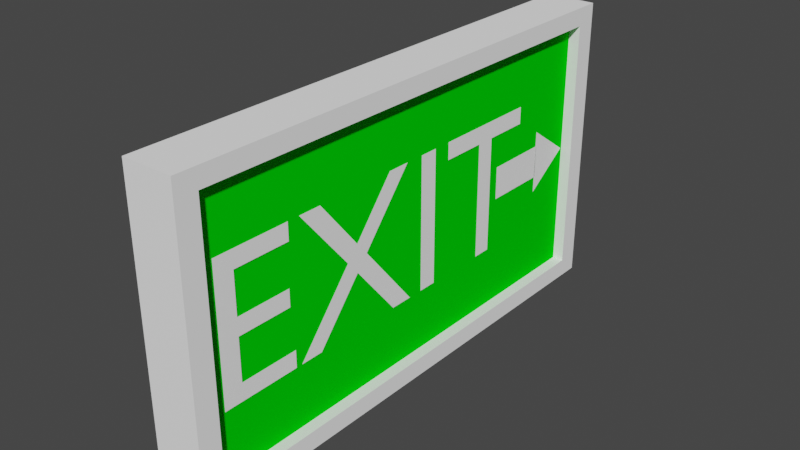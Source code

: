 # Source: exitSign.blend  (saved by Blender 2.92.15; exported with 4.5.12 LTS)
import bpy
from mathutils import Matrix  # noqa: F401  (used for matrix-valued properties, if any)

bpy.ops.wm.read_factory_settings(use_empty=True)
scene = bpy.context.scene
scene.name = 'Scene'

# ---- collections
col_collection = bpy.data.collections.new('Collection'); scene.collection.children.link(col_collection)

# ---- materials (node trees are filled in below, after node groups)
mat_material_002 = bpy.data.materials.new('Material.002')
mat_material_002.use_transparent_shadow = False
mat_material_002.diffuse_color = (1.0, 1.0, 1.0, 1.0)
mat_material_003 = bpy.data.materials.new('Material.003')
mat_material_003.use_transparent_shadow = False
mat_material_003.diffuse_color = (1.0, 1.0, 1.0, 1.0)
mat_material_001 = bpy.data.materials.new('Material.001')
mat_material_001.use_transparent_shadow = False
mat_material_001.diffuse_color = (0.0, 0.686, 0.001561, 1.0)
mat_material_001.roughness = 1.0
mat_material_001.specular_intensity = 0.4717
mat_material = bpy.data.materials.new('Material')
mat_material.alpha_threshold = 0.0
mat_material.use_transparent_shadow = False
mat_material.diffuse_color = (1.0, 1.0, 1.0, 1.0)
mat_material.roughness = 1.0
mat_material.line_color = (0.0, 0.0, 0.0, 1.0)

# ---- material node trees

# ---- world
world_world = bpy.data.worlds.new('World'); scene.world = world_world
world_world.use_nodes = True; world_world.node_tree.nodes.clear()
_N = world_world.node_tree.nodes; _L = world_world.node_tree.links
n0 = _N.new('ShaderNodeOutputWorld'); n0.name = 'World Output'; n0.location = (300, 300)
n1 = _N.new('ShaderNodeBackground'); n1.name = 'Background'; n1.location = (10, 300)
n1.inputs[0].default_value = (0.05088, 0.05088, 0.05088, 1.0)
_L.new(n1.outputs[0], n0.inputs[0])
n0.is_active_output = True
world_world.color = (0.05088, 0.05088, 0.05088)
world_world.use_sun_shadow = False
world_world.sun_shadow_jitter_overblur = 0.0

# ---- meshes
me_plane = bpy.data.meshes.new('Plane')
me_plane.from_pydata([(-1.0, -1.0, 0.0), (1.0, -1.0, 0.0), (-1.0, 1.0, 0.0), (1.0, 1.0, 0.0), (-0.98, 0.9664, 0.0), (0.98, 0.9664, 0.0), (-1.925, 0.9644, 0.005411), (0.0, 1.666, -4.371e-08), (1.975, 0.9644, -0.0001611), (0.01617, 2.371, 0.003053), (-7.739, 2.471, -0.02812), (7.739, 2.471, -0.02812), (-7.739, -11.98, -0.02812), (7.739, -11.98, -0.02812), (-7.739, 2.471, -1.17), (7.739, 2.471, -1.17), (-7.739, -11.98, -1.17), (7.739, -11.98, -1.17), (-7.739, 2.471, -0.8801), (7.739, 2.471, -0.8801), (-7.739, -11.98, -0.8801), (7.739, -11.98, -0.8801), (-8.833, 3.115, 0.3151), (8.833, 3.115, 0.3151), (-8.833, -12.63, 0.3151), (8.833, -12.63, 0.3151), (-8.833, 3.115, -1.201), (8.833, 3.115, -1.201), (-8.833, -12.63, -1.201), (8.833, -12.63, -1.201), (-7.739, 2.471, 0.3151), (-7.739, -11.98, 0.3151), (7.739, -11.98, 0.3151), (7.739, 2.471, 0.3151)], [], [(0, 1, 3, 2), (4, 5, 7), (4, 7, 6, 5), (5, 6, 8, 7), (7, 8, 9, 6), (10, 14, 16, 12), (13, 12, 16, 17), (17, 16, 14, 15), (15, 11, 13, 17), (11, 10, 12, 13), (15, 14, 10, 11), (22, 26, 28, 24), (25, 24, 28, 29), (29, 28, 26, 27), (27, 23, 25, 29), (27, 26, 22, 23), (31, 20, 18, 30), (21, 20, 31, 32), (21, 19, 18, 20), (33, 19, 21, 32), (18, 19, 33, 30), (32, 25, 23, 22, 24, 31, 30, 33), (24, 25, 32, 31)])
me_plane.polygons.foreach_set('material_index', [0, 0, 0, 0, 0, 1, 1, 1, 1, 1, 1, 2, 2, 2, 2, 2, 2, 2, 2, 2, 2, 2, 2])
_uv = me_plane.uv_layers.new(name='UVMap')
_uv.uv.foreach_set('vector', [0.0, 0.0, 1.0, 0.0, 1.0, 1.0, 0.0, 1.0, 0.0, 0.0, 1.0, 0.0, 1.0, 1.0, 0.0, 0.0, 0.0, 0.0, 0.0, 0.0, 0.0, 0.0, 0.0, 0.0, 0.0, 0.0, 0.0, 0.0, 0.0, 0.0, 0.0, 0.0, 0.0, 0.0, 0.0, 0.0, 0.0, 0.0, 0.625, 0.5, 0.875, 0.5, 0.875, 0.75, 0.625, 0.75, 0.375, 0.75, 0.625, 0.75, 0.625, 1.0, 0.375, 1.0, 0.375, 0.0, 0.625, 0.0, 0.625, 0.25, 0.375, 0.25, 0.125, 0.5, 0.375, 0.5, 0.375, 0.75, 0.125, 0.75, 0.375, 0.5, 0.625, 0.5, 0.625, 0.75, 0.375, 0.75, 0.375, 0.25, 0.625, 0.25, 0.625, 0.5, 0.375, 0.5, 0.625, 0.5, 0.875, 0.5, 0.875, 0.75, 0.625, 0.75, 0.375, 0.75, 0.625, 0.75, 0.625, 1.0, 0.375, 1.0, 0.375, 0.0, 0.625, 0.0, 0.625, 0.25, 0.375, 0.25, 0.125, 0.5, 0.375, 0.5, 0.375, 0.75, 0.125, 0.75, 0.375, 0.25, 0.625, 0.25, 0.625, 0.5, 0.375, 0.5, 0.65, 0.75, 0.875, 0.75, 0.875, 0.5, 0.65, 0.5, 0.375, 1.0, 0.625, 1.0, 0.625, 0.775, 0.375, 0.775, 0.375, 0.0, 0.375, 0.25, 0.625, 0.25, 0.625, 0.0, 0.35, 0.5, 0.125, 0.5, 0.125, 0.75, 0.35, 0.75, 0.625, 0.25, 0.375, 0.25, 0.375, 0.475, 0.625, 0.475, 0.3905, 0.7398, 0.375, 0.75, 0.375, 0.5, 0.625, 0.5, 0.625, 0.75, 0.6095, 0.7398, 0.6095, 0.5102, 0.3905, 0.5102, 0.625, 0.75, 0.375, 0.75, 0.3905, 0.7398, 0.6095, 0.7398])
me_plane.materials.append(mat_material_003)
me_plane.materials.append(mat_material_001)
me_plane.materials.append(mat_material)
me_plane.use_remesh_fix_poles = True
me_plane.use_remesh_preserve_attributes = False
me_plane.use_mirror_vertex_groups = False
me_plane.update()

# ---- curves / text
txt_text = bpy.data.curves.new('Text', 'FONT')
txt_text.dimensions = '2D'
txt_text.body = 'EXIT'
txt_text.materials.append(mat_material_002)
txt_text.use_path_clamp = True

# ---- objects
ob_text = bpy.data.objects.new('Text', txt_text)
ob_sign = bpy.data.objects.new('sign', me_plane)

# ---- transforms, parenting, visibility, modifiers, constraints
ob_text.location = (0.187, -1.636, -0.4548)
ob_text.rotation_euler = (1.571, -0.0, 1.571)
ob_text.scale = (1.335, 1.335, 1.335)
ob_text.lineart.crease_threshold = 0.0
ob_sign.location = (0.187, 1.077, 0.0)
ob_sign.rotation_euler = (0.0, 1.571, 0.0)
ob_sign.scale = (0.1132, 0.2264, 0.2264)
ob_sign.lineart.crease_threshold = 0.0

# ---- collection membership
col_collection.objects.link(ob_text)
col_collection.objects.link(ob_sign)

# ---- scene / render settings (as saved in the file)
scene.frame_start = 1; scene.frame_end = 250; scene.frame_set(1)
scene.render.engine = 'BLENDER_EEVEE_NEXT'
scene.cycles.use_denoising = False
scene.cycles.samples = 128
scene.cycles.sampling_pattern = 'TABULATED_SOBOL'
scene.cycles.use_adaptive_sampling = False
scene.cycles.use_light_tree = False
scene.view_settings.view_transform = 'Filmic'
bpy.context.view_layer.update()

# ---- added for rendering (the .blend has no active camera and no usable light): camera, sun
cam_auto = bpy.data.cameras.new('AutoCamera')
cam_auto.lens = 50.0
cam_auto.sensor_width = 36.0
cam_auto.clip_end = 1000.0
ob_auto_camera = bpy.data.objects.new('AutoCamera', cam_auto)
scene.collection.objects.link(ob_auto_camera)
ob_auto_camera.location = (3.88132, -4.55351, 3.03568)
ob_auto_camera.rotation_euler = (1.09748, -7.21219e-08, 0.694738)
scene.camera = ob_auto_camera
light_auto_sun = bpy.data.lights.new('AutoSun', 'SUN')
light_auto_sun.energy = 3.0
light_auto_sun.angle = 0.0523599
ob_auto_sun = bpy.data.objects.new('AutoSun', light_auto_sun)
scene.collection.objects.link(ob_auto_sun)
ob_auto_sun.rotation_euler = (0.872665, 0.174533, 0.523599)
bpy.context.view_layer.update()
